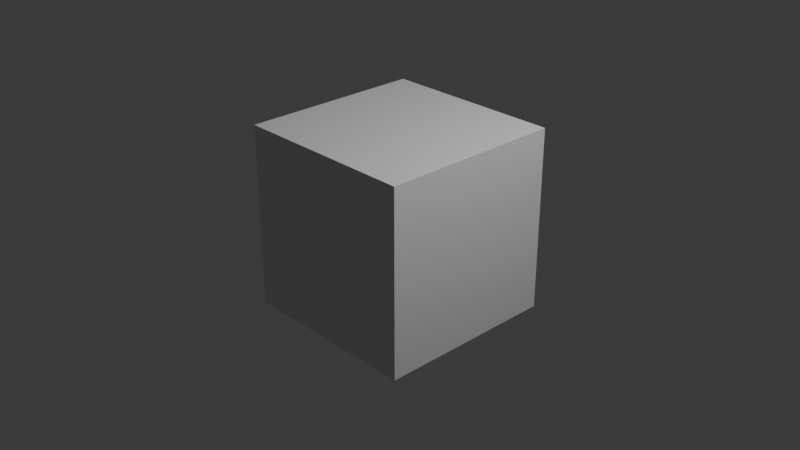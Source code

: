 # Source: cubesat_3u_sketch.blend  (saved by Blender 4.5.90; exported with 4.5.12 LTS)
import bpy
from mathutils import Matrix  # noqa: F401  (used for matrix-valued properties, if any)

bpy.ops.wm.read_factory_settings(use_empty=True)
scene = bpy.context.scene
scene.name = 'Scene'

# ---- collections
col_collection = bpy.data.collections.new('Collection'); scene.collection.children.link(col_collection)
col_cubesat_test = bpy.data.collections.new('CubeSat_Test'); scene.collection.children.link(col_cubesat_test)

# ---- materials (node trees are filled in below, after node groups)
mat_material = bpy.data.materials.new('Material')
mat_material.alpha_threshold = 0.0
mat_material.roughness = 0.5
mat_material.line_color = (0.0, 0.0, 0.0, 1.0)
mat_cs_aluminium = bpy.data.materials.new('CS_Aluminium')
mat_cs_goldfoil = bpy.data.materials.new('CS_GoldFoil')
mat_cs_solarcell = bpy.data.materials.new('CS_SolarCell')
mat_cs_blackanod = bpy.data.materials.new('CS_BlackAnod')

# ---- material node trees
mat_material.use_nodes = True; mat_material.node_tree.nodes.clear()
_N = mat_material.node_tree.nodes; _L = mat_material.node_tree.links
n0 = _N.new('ShaderNodeOutputMaterial'); n0.name = 'Material Output'; n0.location = (200, 100)
n1 = _N.new('ShaderNodeBsdfPrincipled'); n1.name = 'Principled BSDF'; n1.location = (-200, 100)
n1.inputs[3].default_value = 1.45
_L.new(n1.outputs[0], n0.inputs[0])
n0.is_active_output = True
mat_cs_aluminium.use_nodes = True; mat_cs_aluminium.node_tree.nodes.clear()
_N = mat_cs_aluminium.node_tree.nodes; _L = mat_cs_aluminium.node_tree.links
n0 = _N.new('ShaderNodeBsdfPrincipled'); n0.name = 'Principled BSDF'; n0.location = (-200, 100)
n0.inputs[0].default_value = (0.72, 0.74, 0.78, 1.0)
n0.inputs[1].default_value = 1.0
n0.inputs[2].default_value = 0.35
n1 = _N.new('ShaderNodeOutputMaterial'); n1.name = 'Material Output'; n1.location = (200, 100)
_L.new(n0.outputs[0], n1.inputs[0])
n1.is_active_output = True
mat_cs_goldfoil.use_nodes = True; mat_cs_goldfoil.node_tree.nodes.clear()
_N = mat_cs_goldfoil.node_tree.nodes; _L = mat_cs_goldfoil.node_tree.links
n0 = _N.new('ShaderNodeBsdfPrincipled'); n0.name = 'Principled BSDF'; n0.location = (-200, 100)
n0.inputs[0].default_value = (0.8, 0.55, 0.12, 1.0)
n0.inputs[1].default_value = 1.0
n0.inputs[2].default_value = 0.3
n1 = _N.new('ShaderNodeOutputMaterial'); n1.name = 'Material Output'; n1.location = (200, 100)
_L.new(n0.outputs[0], n1.inputs[0])
n1.is_active_output = True
mat_cs_solarcell.use_nodes = True; mat_cs_solarcell.node_tree.nodes.clear()
_N = mat_cs_solarcell.node_tree.nodes; _L = mat_cs_solarcell.node_tree.links
n0 = _N.new('ShaderNodeBsdfPrincipled'); n0.name = 'Principled BSDF'; n0.location = (-200, 100)
n0.inputs[0].default_value = (0.02, 0.05, 0.22, 1.0)
n0.inputs[1].default_value = 0.6
n0.inputs[2].default_value = 0.25
n1 = _N.new('ShaderNodeOutputMaterial'); n1.name = 'Material Output'; n1.location = (200, 100)
_L.new(n0.outputs[0], n1.inputs[0])
n1.is_active_output = True
mat_cs_blackanod.use_nodes = True; mat_cs_blackanod.node_tree.nodes.clear()
_N = mat_cs_blackanod.node_tree.nodes; _L = mat_cs_blackanod.node_tree.links
n0 = _N.new('ShaderNodeBsdfPrincipled'); n0.name = 'Principled BSDF'; n0.location = (-200, 100)
n0.inputs[0].default_value = (0.02, 0.02, 0.025, 1.0)
n0.inputs[1].default_value = 0.2
n0.inputs[2].default_value = 0.6
n1 = _N.new('ShaderNodeOutputMaterial'); n1.name = 'Material Output'; n1.location = (200, 100)
_L.new(n0.outputs[0], n1.inputs[0])
n1.is_active_output = True

# ---- world
world_world = bpy.data.worlds.new('World'); scene.world = world_world
world_world.use_nodes = True; world_world.node_tree.nodes.clear()
_N = world_world.node_tree.nodes; _L = world_world.node_tree.links
n0 = _N.new('ShaderNodeOutputWorld'); n0.name = 'World Output'; n0.location = (200, 100)
n1 = _N.new('ShaderNodeBackground'); n1.name = 'Background'; n1.location = (-200, 100)
n1.inputs[0].default_value = (0.05088, 0.05088, 0.05088, 1.0)
_L.new(n1.outputs[0], n0.inputs[0])
n0.is_active_output = True
world_world.color = (0.05088, 0.05088, 0.05088)
world_world.sun_shadow_jitter_overblur = 0.0

# ---- cameras
cam_camera = bpy.data.cameras.new('Camera')
cam_camera.clip_end = 100.0
cam_camera.ortho_scale = 7.314

# ---- lights
light_light = bpy.data.lights.new('Light', 'POINT')
light_light.energy = 1000.0
light_light.shadow_soft_size = 0.1

# ---- meshes
me_cube = bpy.data.meshes.new('Cube')
me_cube.from_pydata([(1.0, 1.0, 1.0), (1.0, 1.0, -1.0), (1.0, -1.0, 1.0), (1.0, -1.0, -1.0), (-1.0, 1.0, 1.0), (-1.0, 1.0, -1.0), (-1.0, -1.0, 1.0), (-1.0, -1.0, -1.0)], [], [(0, 4, 6, 2), (3, 2, 6, 7), (7, 6, 4, 5), (5, 1, 3, 7), (1, 0, 2, 3), (5, 4, 0, 1)])
_uv = me_cube.uv_layers.new(name='UVMap')
_uv.uv.foreach_set('vector', [0.625, 0.5, 0.875, 0.5, 0.875, 0.75, 0.625, 0.75, 0.375, 0.75, 0.625, 0.75, 0.625, 1.0, 0.375, 1.0, 0.375, 0.0, 0.625, 0.0, 0.625, 0.25, 0.375, 0.25, 0.125, 0.5, 0.375, 0.5, 0.375, 0.75, 0.125, 0.75, 0.375, 0.5, 0.625, 0.5, 0.625, 0.75, 0.375, 0.75, 0.375, 0.25, 0.625, 0.25, 0.625, 0.5, 0.375, 0.5])
me_cube.materials.append(mat_material)
me_cube.use_mirror_vertex_groups = False
me_cube.update()
me_bus_3u = bpy.data.meshes.new('Bus_3U')
me_bus_3u.from_pydata([(-0.5, -0.5, -0.5), (-0.5, -0.5, 0.5), (-0.5, 0.5, -0.5), (-0.5, 0.5, 0.5), (0.5, -0.5, -0.5), (0.5, -0.5, 0.5), (0.5, 0.5, -0.5), (0.5, 0.5, 0.5)], [], [(0, 1, 3, 2), (2, 3, 7, 6), (6, 7, 5, 4), (4, 5, 1, 0), (2, 6, 4, 0), (7, 3, 1, 5)])
me_bus_3u.materials.append(mat_cs_aluminium)
me_bus_3u.update()
me_foil_band = bpy.data.meshes.new('Foil_Band')
me_foil_band.from_pydata([(-0.5, -0.5, -0.5), (-0.5, -0.5, 0.5), (-0.5, 0.5, -0.5), (-0.5, 0.5, 0.5), (0.5, -0.5, -0.5), (0.5, -0.5, 0.5), (0.5, 0.5, -0.5), (0.5, 0.5, 0.5)], [], [(0, 1, 3, 2), (2, 3, 7, 6), (6, 7, 5, 4), (4, 5, 1, 0), (2, 6, 4, 0), (7, 3, 1, 5)])
me_foil_band.materials.append(mat_cs_goldfoil)
me_foil_band.update()
me_solarpanel_1 = bpy.data.meshes.new('SolarPanel_1')
me_solarpanel_1.from_pydata([(-0.5, -0.5, -0.5), (-0.5, -0.5, 0.5), (-0.5, 0.5, -0.5), (-0.5, 0.5, 0.5), (0.5, -0.5, -0.5), (0.5, -0.5, 0.5), (0.5, 0.5, -0.5), (0.5, 0.5, 0.5)], [], [(0, 1, 3, 2), (2, 3, 7, 6), (6, 7, 5, 4), (4, 5, 1, 0), (2, 6, 4, 0), (7, 3, 1, 5)])
me_solarpanel_1.materials.append(mat_cs_solarcell)
me_solarpanel_1.update()
me_solarpanel_2 = bpy.data.meshes.new('SolarPanel_2')
me_solarpanel_2.from_pydata([(-0.5, -0.5, -0.5), (-0.5, -0.5, 0.5), (-0.5, 0.5, -0.5), (-0.5, 0.5, 0.5), (0.5, -0.5, -0.5), (0.5, -0.5, 0.5), (0.5, 0.5, -0.5), (0.5, 0.5, 0.5)], [], [(0, 1, 3, 2), (2, 3, 7, 6), (6, 7, 5, 4), (4, 5, 1, 0), (2, 6, 4, 0), (7, 3, 1, 5)])
me_solarpanel_2.materials.append(mat_cs_solarcell)
me_solarpanel_2.update()
me_solarpanel_3 = bpy.data.meshes.new('SolarPanel_3')
me_solarpanel_3.from_pydata([(-0.5, -0.5, -0.5), (-0.5, -0.5, 0.5), (-0.5, 0.5, -0.5), (-0.5, 0.5, 0.5), (0.5, -0.5, -0.5), (0.5, -0.5, 0.5), (0.5, 0.5, -0.5), (0.5, 0.5, 0.5)], [], [(0, 1, 3, 2), (2, 3, 7, 6), (6, 7, 5, 4), (4, 5, 1, 0), (2, 6, 4, 0), (7, 3, 1, 5)])
me_solarpanel_3.materials.append(mat_cs_solarcell)
me_solarpanel_3.update()
me_solarpanel_4 = bpy.data.meshes.new('SolarPanel_4')
me_solarpanel_4.from_pydata([(-0.5, -0.5, -0.5), (-0.5, -0.5, 0.5), (-0.5, 0.5, -0.5), (-0.5, 0.5, 0.5), (0.5, -0.5, -0.5), (0.5, -0.5, 0.5), (0.5, 0.5, -0.5), (0.5, 0.5, 0.5)], [], [(0, 1, 3, 2), (2, 3, 7, 6), (6, 7, 5, 4), (4, 5, 1, 0), (2, 6, 4, 0), (7, 3, 1, 5)])
me_solarpanel_4.materials.append(mat_cs_solarcell)
me_solarpanel_4.update()
me_hinge_l = bpy.data.meshes.new('Hinge_L')
me_hinge_l.from_pydata([(-0.5, -0.5, -0.5), (-0.5, -0.5, 0.5), (-0.5, 0.5, -0.5), (-0.5, 0.5, 0.5), (0.5, -0.5, -0.5), (0.5, -0.5, 0.5), (0.5, 0.5, -0.5), (0.5, 0.5, 0.5)], [], [(0, 1, 3, 2), (2, 3, 7, 6), (6, 7, 5, 4), (4, 5, 1, 0), (2, 6, 4, 0), (7, 3, 1, 5)])
me_hinge_l.materials.append(mat_cs_blackanod)
me_hinge_l.update()
me_hinge_r = bpy.data.meshes.new('Hinge_R')
me_hinge_r.from_pydata([(-0.5, -0.5, -0.5), (-0.5, -0.5, 0.5), (-0.5, 0.5, -0.5), (-0.5, 0.5, 0.5), (0.5, -0.5, -0.5), (0.5, -0.5, 0.5), (0.5, 0.5, -0.5), (0.5, 0.5, 0.5)], [], [(0, 1, 3, 2), (2, 3, 7, 6), (6, 7, 5, 4), (4, 5, 1, 0), (2, 6, 4, 0), (7, 3, 1, 5)])
me_hinge_r.materials.append(mat_cs_blackanod)
me_hinge_r.update()
me_payload_aperture = bpy.data.meshes.new('Payload_Aperture')
me_payload_aperture.from_pydata([(0.0, 0.03, -0.005), (0.0, 0.03, 0.005), (0.007765, 0.02898, -0.005), (0.007765, 0.02898, 0.005), (0.015, 0.02598, -0.005), (0.015, 0.02598, 0.005), (0.02121, 0.02121, -0.005), (0.02121, 0.02121, 0.005), (0.02598, 0.015, -0.005), (0.02598, 0.015, 0.005), (0.02898, 0.007765, -0.005), (0.02898, 0.007765, 0.005), (0.03, 0.0, -0.005), (0.03, 0.0, 0.005), (0.02898, -0.007765, -0.005), (0.02898, -0.007765, 0.005), (0.02598, -0.015, -0.005), (0.02598, -0.015, 0.005), (0.02121, -0.02121, -0.005), (0.02121, -0.02121, 0.005), (0.015, -0.02598, -0.005), (0.015, -0.02598, 0.005), (0.007765, -0.02898, -0.005), (0.007765, -0.02898, 0.005), (0.0, -0.03, -0.005), (0.0, -0.03, 0.005), (-0.007765, -0.02898, -0.005), (-0.007765, -0.02898, 0.005), (-0.015, -0.02598, -0.005), (-0.015, -0.02598, 0.005), (-0.02121, -0.02121, -0.005), (-0.02121, -0.02121, 0.005), (-0.02598, -0.015, -0.005), (-0.02598, -0.015, 0.005), (-0.02898, -0.007765, -0.005), (-0.02898, -0.007765, 0.005), (-0.03, 0.0, -0.005), (-0.03, 0.0, 0.005), (-0.02898, 0.007765, -0.005), (-0.02898, 0.007765, 0.005), (-0.02598, 0.015, -0.005), (-0.02598, 0.015, 0.005), (-0.02121, 0.02121, -0.005), (-0.02121, 0.02121, 0.005), (-0.015, 0.02598, -0.005), (-0.015, 0.02598, 0.005), (-0.007765, 0.02898, -0.005), (-0.007765, 0.02898, 0.005)], [], [(0, 1, 3, 2), (2, 3, 5, 4), (4, 5, 7, 6), (6, 7, 9, 8), (8, 9, 11, 10), (10, 11, 13, 12), (12, 13, 15, 14), (14, 15, 17, 16), (16, 17, 19, 18), (18, 19, 21, 20), (20, 21, 23, 22), (22, 23, 25, 24), (24, 25, 27, 26), (26, 27, 29, 28), (28, 29, 31, 30), (30, 31, 33, 32), (32, 33, 35, 34), (34, 35, 37, 36), (36, 37, 39, 38), (38, 39, 41, 40), (40, 41, 43, 42), (42, 43, 45, 44), (3, 1, 47, 45, 43, 41, 39, 37, 35, 33, 31, 29, 27, 25, 23, 21, 19, 17, 15, 13, 11, 9, 7, 5), (44, 45, 47, 46), (46, 47, 1, 0), (0, 2, 4, 6, 8, 10, 12, 14, 16, 18, 20, 22, 24, 26, 28, 30, 32, 34, 36, 38, 40, 42, 44, 46)])
me_payload_aperture.materials.append(mat_cs_blackanod)
me_payload_aperture.update()
me_antenna_uhf = bpy.data.meshes.new('Antenna_UHF')
me_antenna_uhf.from_pydata([(0.0, 0.0015, -0.125), (0.0, 0.0015, 0.125), (0.0003882, 0.001449, -0.125), (0.0003882, 0.001449, 0.125), (0.00075, 0.001299, -0.125), (0.00075, 0.001299, 0.125), (0.001061, 0.001061, -0.125), (0.001061, 0.001061, 0.125), (0.001299, 0.00075, -0.125), (0.001299, 0.00075, 0.125), (0.001449, 0.0003882, -0.125), (0.001449, 0.0003882, 0.125), (0.0015, 0.0, -0.125), (0.0015, 0.0, 0.125), (0.001449, -0.0003882, -0.125), (0.001449, -0.0003882, 0.125), (0.001299, -0.00075, -0.125), (0.001299, -0.00075, 0.125), (0.001061, -0.001061, -0.125), (0.001061, -0.001061, 0.125), (0.00075, -0.001299, -0.125), (0.00075, -0.001299, 0.125), (0.0003882, -0.001449, -0.125), (0.0003882, -0.001449, 0.125), (0.0, -0.0015, -0.125), (0.0, -0.0015, 0.125), (-0.0003882, -0.001449, -0.125), (-0.0003882, -0.001449, 0.125), (-0.00075, -0.001299, -0.125), (-0.00075, -0.001299, 0.125), (-0.001061, -0.001061, -0.125), (-0.001061, -0.001061, 0.125), (-0.001299, -0.00075, -0.125), (-0.001299, -0.00075, 0.125), (-0.001449, -0.0003882, -0.125), (-0.001449, -0.0003882, 0.125), (-0.0015, 0.0, -0.125), (-0.0015, 0.0, 0.125), (-0.001449, 0.0003882, -0.125), (-0.001449, 0.0003882, 0.125), (-0.001299, 0.00075, -0.125), (-0.001299, 0.00075, 0.125), (-0.001061, 0.001061, -0.125), (-0.001061, 0.001061, 0.125), (-0.00075, 0.001299, -0.125), (-0.00075, 0.001299, 0.125), (-0.0003882, 0.001449, -0.125), (-0.0003882, 0.001449, 0.125)], [], [(0, 1, 3, 2), (2, 3, 5, 4), (4, 5, 7, 6), (6, 7, 9, 8), (8, 9, 11, 10), (10, 11, 13, 12), (12, 13, 15, 14), (14, 15, 17, 16), (16, 17, 19, 18), (18, 19, 21, 20), (20, 21, 23, 22), (22, 23, 25, 24), (24, 25, 27, 26), (26, 27, 29, 28), (28, 29, 31, 30), (30, 31, 33, 32), (32, 33, 35, 34), (34, 35, 37, 36), (36, 37, 39, 38), (38, 39, 41, 40), (40, 41, 43, 42), (42, 43, 45, 44), (3, 1, 47, 45, 43, 41, 39, 37, 35, 33, 31, 29, 27, 25, 23, 21, 19, 17, 15, 13, 11, 9, 7, 5), (44, 45, 47, 46), (46, 47, 1, 0), (0, 2, 4, 6, 8, 10, 12, 14, 16, 18, 20, 22, 24, 26, 28, 30, 32, 34, 36, 38, 40, 42, 44, 46)])
me_antenna_uhf.materials.append(mat_cs_blackanod)
me_antenna_uhf.update()

# ---- objects
ob_cube = bpy.data.objects.new('Cube', me_cube)
ob_light = bpy.data.objects.new('Light', light_light)
ob_camera = bpy.data.objects.new('Camera', cam_camera)
ob_cubesat_3u = bpy.data.objects.new('CubeSat_3U', None)
ob_bus_3u = bpy.data.objects.new('Bus_3U', me_bus_3u)
ob_foil_band = bpy.data.objects.new('Foil_Band', me_foil_band)
ob_solarpanel_1 = bpy.data.objects.new('SolarPanel_1', me_solarpanel_1)
ob_solarpanel_2 = bpy.data.objects.new('SolarPanel_2', me_solarpanel_2)
ob_solarpanel_3 = bpy.data.objects.new('SolarPanel_3', me_solarpanel_3)
ob_solarpanel_4 = bpy.data.objects.new('SolarPanel_4', me_solarpanel_4)
ob_hinge_l = bpy.data.objects.new('Hinge_L', me_hinge_l)
ob_hinge_r = bpy.data.objects.new('Hinge_R', me_hinge_r)
ob_payload_aperture = bpy.data.objects.new('Payload_Aperture', me_payload_aperture)
ob_antenna_uhf = bpy.data.objects.new('Antenna_UHF', me_antenna_uhf)

# ---- transforms, parenting, visibility, modifiers, constraints
ob_cube.location = (0.0, 0.0, 0.0)
ob_cube.lock_rotations_4d = False
ob_cube.empty_display_type = 'ARROWS'
ob_cube.lineart.crease_threshold = 0.0
ob_light.location = (4.076, 1.005, 5.904)
ob_light.rotation_euler = (0.6503, 0.05522, 1.866)
ob_light.lock_rotations_4d = False
ob_light.empty_display_type = 'ARROWS'
ob_light.color = (0.0, 0.0, 0.0, 0.0)
ob_light.lineart.crease_threshold = 0.0
ob_camera.location = (7.359, -6.926, 4.958)
ob_camera.rotation_euler = (1.109, 0.0, 0.8149)
ob_camera.lock_rotations_4d = False
ob_camera.empty_display_type = 'ARROWS'
ob_camera.color = (0.0, 0.0, 0.0, 0.0)
ob_camera.display_type = 'WIRE'
ob_camera.lineart.crease_threshold = 0.0
ob_cubesat_3u.location = (0.0, 0.0, 3.0)
ob_cubesat_3u.empty_display_size = 0.2
ob_bus_3u.parent = ob_cubesat_3u
ob_bus_3u.location = (0.0, 0.0, 0.0)
ob_bus_3u.scale = (0.1, 0.1, 0.34)
ob_foil_band.parent = ob_cubesat_3u
ob_foil_band.location = (0.0, 0.0, 0.02)
ob_foil_band.scale = (0.102, 0.102, 0.03)
ob_solarpanel_1.parent = ob_cubesat_3u
ob_solarpanel_1.location = (-0.2, 0.0, 0.0)
ob_solarpanel_1.scale = (0.098, 0.004, 0.338)
ob_solarpanel_2.parent = ob_cubesat_3u
ob_solarpanel_2.location = (-0.1, 0.0, 0.0)
ob_solarpanel_2.scale = (0.098, 0.004, 0.338)
ob_solarpanel_3.parent = ob_cubesat_3u
ob_solarpanel_3.location = (0.1, 0.0, 0.0)
ob_solarpanel_3.scale = (0.098, 0.004, 0.338)
ob_solarpanel_4.parent = ob_cubesat_3u
ob_solarpanel_4.location = (0.2, 0.0, 0.0)
ob_solarpanel_4.scale = (0.098, 0.004, 0.338)
ob_hinge_l.parent = ob_cubesat_3u
ob_hinge_l.location = (-0.051, 0.0, 0.0)
ob_hinge_l.scale = (0.004, 0.01, 0.3)
ob_hinge_r.parent = ob_cubesat_3u
ob_hinge_r.location = (0.051, 0.0, 0.0)
ob_hinge_r.scale = (0.004, 0.01, 0.3)
ob_payload_aperture.parent = ob_cubesat_3u
ob_payload_aperture.location = (0.0, -0.055, -0.05)
ob_payload_aperture.rotation_euler = (1.571, 0.0, 0.0)
ob_antenna_uhf.parent = ob_cubesat_3u
ob_antenna_uhf.location = (0.03, 0.0, 0.295)

# ---- collection membership
col_collection.objects.link(ob_cube)
col_collection.objects.link(ob_light)
col_collection.objects.link(ob_camera)
col_cubesat_test.objects.link(ob_cubesat_3u)
col_cubesat_test.objects.link(ob_bus_3u)
col_cubesat_test.objects.link(ob_foil_band)
col_cubesat_test.objects.link(ob_solarpanel_1)
col_cubesat_test.objects.link(ob_solarpanel_2)
col_cubesat_test.objects.link(ob_solarpanel_3)
col_cubesat_test.objects.link(ob_solarpanel_4)
col_cubesat_test.objects.link(ob_hinge_l)
col_cubesat_test.objects.link(ob_hinge_r)
col_cubesat_test.objects.link(ob_payload_aperture)
col_cubesat_test.objects.link(ob_antenna_uhf)

# ---- scene / render settings (as saved in the file)
scene.camera = ob_camera
scene.frame_start = 1; scene.frame_end = 250; scene.frame_set(1)
scene.render.engine = 'BLENDER_EEVEE_NEXT'
bpy.context.view_layer.update()
